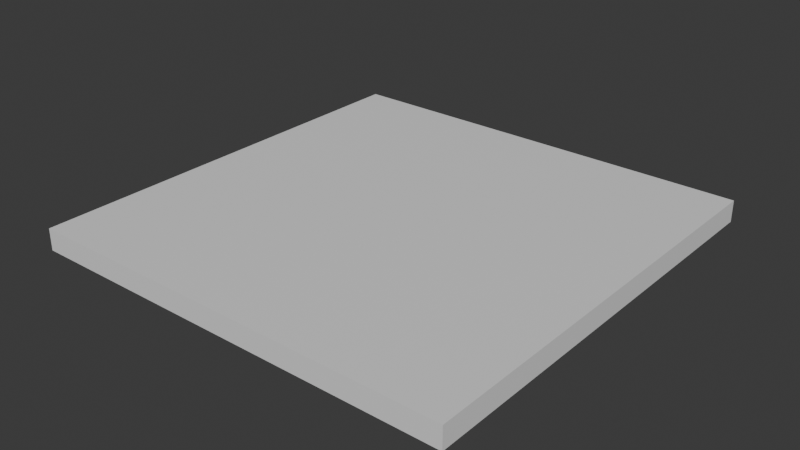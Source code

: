 # Source: piso1.blend  (saved by Blender 4.5.90; exported with 4.5.12 LTS)
import bpy
from mathutils import Matrix  # noqa: F401  (used for matrix-valued properties, if any)

bpy.ops.wm.read_factory_settings(use_empty=True)
scene = bpy.context.scene
scene.name = 'Scene'

# ---- collections
col_collection = bpy.data.collections.new('Collection'); scene.collection.children.link(col_collection)

# ---- materials (node trees are filled in below, after node groups)
mat_material = bpy.data.materials.new('Material')
mat_material.alpha_threshold = 0.0
mat_material.roughness = 0.5
mat_material.line_color = (0.0, 0.0, 0.0, 1.0)

# ---- material node trees
mat_material.use_nodes = True; mat_material.node_tree.nodes.clear()
_N = mat_material.node_tree.nodes; _L = mat_material.node_tree.links
n0 = _N.new('ShaderNodeOutputMaterial'); n0.name = 'Material Output'; n0.location = (200, 100)
n1 = _N.new('ShaderNodeBsdfPrincipled'); n1.name = 'Principled BSDF'; n1.location = (-200, 100)
n1.inputs[3].default_value = 1.45
_L.new(n1.outputs[0], n0.inputs[0])
n0.is_active_output = True

# ---- world
world_world = bpy.data.worlds.new('World'); scene.world = world_world
world_world.use_nodes = True; world_world.node_tree.nodes.clear()
_N = world_world.node_tree.nodes; _L = world_world.node_tree.links
n0 = _N.new('ShaderNodeOutputWorld'); n0.name = 'World Output'; n0.location = (200, 100)
n1 = _N.new('ShaderNodeBackground'); n1.name = 'Background'; n1.location = (-200, 100)
n1.inputs[0].default_value = (0.05088, 0.05088, 0.05088, 1.0)
_L.new(n1.outputs[0], n0.inputs[0])
n0.is_active_output = True
world_world.color = (0.05088, 0.05088, 0.05088)
world_world.sun_shadow_jitter_overblur = 0.0

# ---- meshes
me_cube = bpy.data.meshes.new('Cube')
me_cube.from_pydata([(-2.861e-05, 6.011, -0.007498), (-2.861e-05, 6.011, -0.6075), (-2.861e-05, -5.989, -0.007498), (-2.861e-05, -5.989, -0.6075), (-12.0, 6.011, -0.007498), (-12.0, 6.011, -0.6075), (-12.0, -5.989, -0.007498), (-12.0, -5.989, -0.6075)], [], [(0, 4, 6, 2), (3, 2, 6, 7), (7, 6, 4, 5), (5, 1, 3, 7), (1, 0, 2, 3), (5, 4, 0, 1)])
_uv = me_cube.uv_layers.new(name='UVMap')
_uv.uv.foreach_set('vector', [0.625, 0.5, 0.875, 0.5, 0.875, 0.75, 0.625, 0.75, 0.375, 0.75, 0.625, 0.75, 0.625, 1.0, 0.375, 1.0, 0.375, 0.0, 0.625, 0.0, 0.625, 0.25, 0.375, 0.25, 0.125, 0.5, 0.375, 0.5, 0.375, 0.75, 0.125, 0.75, 0.375, 0.5, 0.625, 0.5, 0.625, 0.75, 0.375, 0.75, 0.375, 0.25, 0.625, 0.25, 0.625, 0.5, 0.375, 0.5])
me_cube.materials.append(mat_material)
me_cube.use_mirror_vertex_groups = False
me_cube.update()

# ---- objects
ob_cube_col = bpy.data.objects.new('Cube-col', me_cube)

# ---- transforms, parenting, visibility, modifiers, constraints
ob_cube_col.location = (7.0, -0.01098, 0.3075)
ob_cube_col.lock_rotations_4d = False
ob_cube_col.empty_display_type = 'ARROWS'
ob_cube_col.lineart.crease_threshold = 0.0

# ---- collection membership
col_collection.objects.link(ob_cube_col)

# ---- scene / render settings (as saved in the file)
scene.frame_start = 1; scene.frame_end = 250; scene.frame_set(1)
scene.render.engine = 'BLENDER_EEVEE_NEXT'
bpy.context.view_layer.update()

# ---- added for rendering (the .blend has no active camera and no usable light): camera, sun
cam_auto = bpy.data.cameras.new('AutoCamera')
cam_auto.lens = 50.0
cam_auto.sensor_width = 36.0
cam_auto.clip_end = 1000.0
ob_auto_camera = bpy.data.objects.new('AutoCamera', cam_auto)
scene.collection.objects.link(ob_auto_camera)
ob_auto_camera.location = (16.7114, -18.8537, 12.5691)
ob_auto_camera.rotation_euler = (1.09748, -7.21219e-08, 0.694738)
scene.camera = ob_auto_camera
light_auto_sun = bpy.data.lights.new('AutoSun', 'SUN')
light_auto_sun.energy = 3.0
light_auto_sun.angle = 0.0523599
ob_auto_sun = bpy.data.objects.new('AutoSun', light_auto_sun)
scene.collection.objects.link(ob_auto_sun)
ob_auto_sun.rotation_euler = (0.872665, 0.174533, 0.523599)
bpy.context.view_layer.update()
